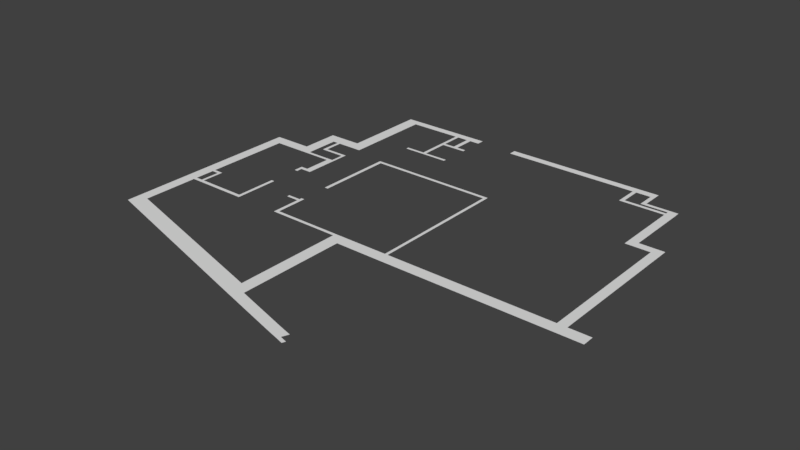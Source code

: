 # Source: appartement4.blend  (saved by Blender 2.79.0; exported with 4.5.12 LTS)
import bpy
from mathutils import Matrix  # noqa: F401  (used for matrix-valued properties, if any)

bpy.ops.wm.read_factory_settings(use_empty=True)
scene = bpy.context.scene
scene.name = 'Scene'

# ---- collections
col_collection_1 = bpy.data.collections.new('Collection 1'); scene.collection.children.link(col_collection_1)

# ---- world
world_world = bpy.data.worlds.new('World'); scene.world = world_world
world_world.color = (0.05088, 0.05088, 0.05088)
world_world.use_sun_shadow = False
world_world.sun_shadow_jitter_overblur = 0.0
world_world.cycles.sampling_method = 'MANUAL'

# ---- meshes
me_plane_003 = bpy.data.meshes.new('Plane.003')
me_plane_003.from_pydata([(-8.946, -10.17, 0.0), (8.946, -10.17, 0.0), (-8.946, 8.866, 0.0), (8.946, 8.866, 0.0), (-8.946, -232.5, 0.0), (8.946, -232.5, 0.0), (-8.946, -203.2, 0.0), (8.946, -203.2, 0.0), (-55.44, -232.5, 0.0), (-55.44, -203.2, 0.0), (-38.53, -203.2, 0.0), (-38.53, -232.5, 0.0), (-55.44, -327.0, 0.0), (-38.53, -327.0, 0.0), (-55.44, -298.8, 0.0), (-38.53, -298.8, 0.0), (-109.1, -327.0, 0.0), (-109.1, -298.8, 0.0), (-93.41, -298.8, 0.0), (-93.41, -327.0, 0.0), (-109.1, -743.7, 0.0), (-93.41, -743.7, 0.0), (-109.1, -775.7, 0.0), (121.3, -10.17, 0.0), (121.3, 8.866, 0.0), (101.6, -10.17, 0.0), (101.6, 8.866, 0.0), (107.7, -10.17, 0.0), (107.7, 8.866, 0.0), (101.6, -72.91, 0.0), (107.7, -72.91, 0.0), (101.6, -64.4, 0.0), (107.7, -64.4, 0.0), (121.2, -72.91, 0.0), (121.2, -64.4, 0.0), (81.95, -72.91, 0.0), (81.95, -64.4, 0.0), (82.01, 8.866, 0.0), (82.01, -10.17, 0.0), (86.64, -10.17, 0.0), (86.64, 8.866, 0.0), (86.66, -64.4, 0.0), (86.66, -72.91, 0.0), (81.95, -149.3, 0.0), (86.66, -149.3, 0.0), (81.95, -141.7, 0.0), (86.66, -141.7, 0.0), (272.8, -960.1, -8.156e-10), (-100.9, -773.2, 0.0), (153.6, -903.2, 0.0), (243.9, -945.8, -8.156e-10), (120.9, -149.3, 0.0), (120.9, -141.7, 0.0), (262.8, -955.0, -8.156e-10), (165.1, -906.2, -5.401e-11), (-109.1, -770.6, 0.0), (261.0, -962.9, -8.156e-10), (55.28, -149.3, 0.0), (55.28, -141.7, 0.0), (266.4, -939.0, -8.156e-10), (242.1, -953.8, -8.156e-10), (247.4, -929.9, -8.156e-10), (-93.41, -319.1, 0.0), (-109.1, -760.5, 0.0), (-55.44, -319.1, 0.0), (-38.53, -319.1, 0.0), (-109.1, -319.1, 0.0), (-97.9, -761.4, 0.0), (7.128, -327.0, 0.0), (7.128, -319.1, 0.0), (-2.478, -319.1, 0.0), (-2.478, -327.0, 0.0), (7.128, -404.6, 0.0), (-2.478, -404.6, 0.0), (7.128, -395.3, 0.0), (-2.478, -395.3, 0.0), (-12.65, -404.6, 0.0), (-12.65, -395.3, 0.0), (-8.023, -404.6, 0.0), (-8.023, -395.3, 0.0), (-12.65, -419.1, 0.0), (-8.023, -419.1, 0.0), (3.285, -319.1, 0.0), (3.285, -327.0, 0.0), (3.285, -404.6, 0.0), (3.285, -395.3, 0.0), (7.128, -278.2, 0.0), (3.285, -278.2, 0.0), (3.285, -286.0, 0.0), (7.128, -286.0, 0.0), (-31.44, -278.2, 0.0), (-31.44, -286.0, 0.0), (-31.37, -232.5, 0.0), (-31.37, -203.2, 0.0), (-26.9, -232.5, 0.0), (-26.9, -203.2, 0.0), (-26.81, -286.0, 0.0), (-26.81, -278.2, 0.0), (-109.1, -540.5, 0.0), (-93.41, -540.5, 0.0), (-109.1, -548.3, 0.0), (-93.41, -548.3, 0.0), (-79.78, -540.5, 0.0), (-79.78, -548.3, 0.0), (-83.82, -548.3, 0.0), (-83.82, -540.5, 0.0), (-109.1, -597.1, 0.0), (-93.41, -597.1, 0.0), (-109.1, -606.3, 0.0), (-93.41, -606.3, 0.0), (-8.307, -597.1, 0.0), (-8.307, -606.3, 0.0), (-84.0, -606.3, 0.0), (-84.0, -597.1, 0.0), (-79.92, -606.3, 0.0), (-79.92, -597.1, 0.0), (-12.94, -606.3, 0.0), (-12.94, -597.1, 0.0), (-8.307, -494.8, 0.0), (-12.94, -494.8, 0.0), (188.9, -10.17, 0.0), (188.9, 8.866, 0.0), (175.3, -10.17, 0.0), (175.3, 8.866, 0.0), (395.5, -10.17, 0.0), (395.5, 8.866, 0.0), (389.8, -10.17, 0.0), (389.8, 8.866, 0.0), (364.5, 8.866, 0.0), (364.5, -10.17, 0.0), (369.7, -10.17, 0.0), (369.7, 8.866, 0.0), (364.5, -71.76, 0.0), (369.7, -71.76, 0.0), (395.5, -56.19, 0.0), (389.8, -56.19, 0.0), (389.8, -47.1, 0.0), (395.5, -47.1, 0.0), (439.1, -56.19, 0.0), (439.1, -47.1, 0.0), (364.5, -63.04, 0.0), (369.7, -63.04, 0.0), (439.3, -71.76, 0.0), (439.3, -63.04, 0.0), (427.1, -71.76, 0.0), (427.1, -63.04, 0.0), (427.1, -56.19, 0.0), (427.1, -47.1, 0.0), (439.3, -244.7, 0.0), (427.1, -244.7, 0.0), (427.1, -224.8, 0.0), (439.3, -224.8, 0.0), (473.6, -244.7, 0.0), (473.6, -224.8, 0.0), (460.9, -244.7, 0.0), (460.9, -224.8, 0.0), (473.6, -627.8, 0.0), (460.9, -627.8, 0.0), (460.9, -598.6, 0.0), (473.6, -598.6, 0.0), (503.1, -627.8, 0.0), (503.1, -598.6, 0.0), (153.6, -627.3, 0.0), (170.7, -598.6, 0.0), (170.7, -627.3, 0.0), (153.6, -598.6, 0.0), (230.0, -627.8, 0.0), (230.0, -598.6, 0.0), (234.1, -598.6, 0.0), (234.1, -627.8, 0.0), (230.0, -250.0, 0.0), (234.1, -250.0, 0.0), (230.0, -258.3, 0.0), (234.1, -258.3, 0.0), (55.55, -250.0, 0.0), (55.55, -258.3, 0.0), (60.59, -258.3, 0.0), (60.59, -250.0, 0.0), (55.55, -444.9, 0.0), (60.59, -444.9, 0.0), (170.7, -606.6, 0.0), (153.6, -606.6, 0.0), (54.68, -598.6, 0.0), (54.68, -606.6, 0.0), (59.44, -606.6, 0.0), (59.44, -598.6, 0.0), (54.68, -519.8, 0.0), (59.44, -519.8, 0.0), (54.68, -526.1, 0.0), (59.44, -526.1, 0.0), (59.44, -533.3, 0.0), (54.68, -533.3, 0.0), (36.72, -526.1, 0.0), (36.72, -533.3, 0.0), (170.7, -890.8, 0.0), (153.6, -890.8, 0.0), (153.6, -868.3, 0.0), (170.7, -867.9, 0.0), (162.4, -913.8, -8.08e-11), (153.6, -909.4, 0.0), (-102.4, -779.1, 0.0), (271.0, -968.0, -8.156e-10)], [], [(0, 1, 3, 2), (7, 6, 4, 5), (1, 0, 6, 7), (11, 10, 9, 8), (92, 93, 10, 11), (65, 64, 12, 13), (11, 8, 14, 15), (62, 18, 17, 66), (64, 14, 18, 62), (109, 108, 20, 21), (195, 196, 21, 67), (28, 27, 23, 24), (40, 39, 25, 26), (26, 25, 27, 28), (32, 31, 29, 30), (27, 25, 31, 32), (32, 30, 33, 34), (42, 41, 36, 35), (3, 1, 38, 37), (37, 38, 39, 40), (29, 31, 41, 42), (41, 39, 38, 36), (67, 48, 49, 195), (42, 35, 45, 46), (46, 45, 43, 44), (22, 200, 48, 55), (54, 194, 195, 49), (194, 54, 50, 61), (46, 44, 51, 52), (43, 45, 58, 57), (12, 64, 62, 19), (19, 62, 66, 16), (15, 14, 64, 65), (50, 60, 56, 53), (63, 67, 21, 20), (48, 200, 199, 49), (55, 48, 67, 63), (83, 68, 69, 82), (13, 71, 70, 65), (85, 84, 72, 74), (83, 85, 74, 68), (79, 77, 76, 78), (75, 79, 78, 73), (76, 80, 81, 78), (71, 75, 85, 83), (75, 73, 84, 85), (71, 83, 82, 70), (89, 86, 87, 88), (69, 89, 88, 82), (97, 90, 91, 96), (94, 95, 93, 92), (4, 6, 95, 94), (87, 97, 96, 88), (94, 92, 90, 97), (19, 16, 98, 99), (99, 98, 100, 101), (105, 104, 103, 102), (99, 101, 104, 105), (101, 100, 106, 107), (107, 106, 108, 109), (117, 116, 111, 110), (107, 109, 112, 113), (113, 112, 114, 115), (104, 113, 115, 103), (115, 114, 116, 117), (117, 110, 118, 119), (123, 122, 120, 121), (127, 126, 124, 125), (131, 130, 126, 127), (121, 120, 129, 128), (128, 129, 130, 131), (141, 140, 132, 133), (137, 136, 135, 134), (124, 126, 136, 137), (147, 146, 138, 139), (130, 129, 140, 141), (145, 144, 142, 143), (141, 133, 144, 145), (137, 134, 146, 147), (146, 145, 143, 138), (151, 150, 149, 148), (142, 144, 150, 151), (155, 154, 152, 153), (151, 148, 154, 155), (159, 158, 157, 156), (152, 154, 158, 159), (159, 156, 160, 161), (158, 168, 169, 157), (164, 180, 181, 162), (168, 167, 166, 169), (166, 167, 163, 164), (173, 171, 170, 172), (168, 173, 172, 167), (177, 174, 175, 176), (170, 177, 176, 172), (175, 178, 179, 176), (163, 165, 181, 180), (185, 182, 183, 184), (165, 185, 184, 181), (189, 187, 186, 188), (190, 189, 188, 191), (185, 190, 191, 182), (188, 192, 193, 191), (197, 196, 195, 194), (197, 164, 162, 196), (54, 198, 60, 50), (198, 54, 49, 199), (61, 50, 53, 59), (53, 56, 201, 47)])
me_plane_003.use_remesh_preserve_volume = False
me_plane_003.use_remesh_preserve_attributes = False
me_plane_003.use_mirror_vertex_groups = False
me_plane_003.update()

# ---- objects
ob_plane_001 = bpy.data.objects.new('Plane.001', me_plane_003)

# ---- transforms, parenting, visibility, modifiers, constraints
ob_plane_001.location = (-358.5, 515.2, 8.156e-10)
ob_plane_001.scale = (1.866, 1.04, 1.0)
ob_plane_001.lineart.crease_threshold = 0.0

# ---- collection membership
col_collection_1.objects.link(ob_plane_001)

# ---- scene / render settings (as saved in the file)
scene.frame_start = 1; scene.frame_end = 250; scene.frame_set(1)
scene.render.engine = 'BLENDER_EEVEE_NEXT'
scene.render.image_settings.color_depth = '16'
scene.render.resolution_percentage = 50
scene.render.dither_intensity = 0.0
scene.cycles.use_denoising = False
scene.cycles.samples = 128
scene.cycles.sampling_pattern = 'TABULATED_SOBOL'
scene.cycles.use_adaptive_sampling = False
scene.cycles.use_light_tree = False
scene.cycles.blur_glossy = 0.0
scene.cycles.sample_clamp_indirect = 0.0
scene.view_settings.view_transform = 'Standard'
scene.unit_settings.scale_length = 0.01
bpy.context.view_layer.update()

# ---- added for rendering (the .blend has no active camera and no usable light): camera, sun
cam_auto = bpy.data.cameras.new('AutoCamera')
cam_auto.lens = 50.0
cam_auto.sensor_width = 36.0
cam_auto.clip_end = 24825.6
ob_auto_camera = bpy.data.objects.new('AutoCamera', cam_auto)
scene.collection.objects.link(ob_auto_camera)
ob_auto_camera.location = (1423.83, -1680.97, 1131.66)
ob_auto_camera.rotation_euler = (1.09748, -7.21219e-08, 0.694738)
scene.camera = ob_auto_camera
light_auto_sun = bpy.data.lights.new('AutoSun', 'SUN')
light_auto_sun.energy = 3.0
light_auto_sun.angle = 0.0523599
ob_auto_sun = bpy.data.objects.new('AutoSun', light_auto_sun)
scene.collection.objects.link(ob_auto_sun)
ob_auto_sun.rotation_euler = (0.872665, 0.174533, 0.523599)
bpy.context.view_layer.update()
